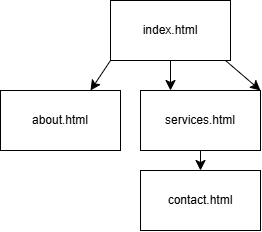

The diagram above was exported from draw.io. Its source (the exported page's mxGraphModel, read from the mxfile embedded in the PNG):
<mxGraphModel dx="709" dy="684" grid="1" gridSize="10" guides="1" tooltips="1" connect="1" arrows="1" fold="1" page="1" pageScale="1" pageWidth="850" pageHeight="1100" math="0" shadow="0">
  <root>
    <mxCell id="0" />
    <mxCell id="1" parent="0" />
    <mxCell id="-AuwwLjRysTSDzzfq3oi-1" parent="1" style="whiteSpace=wrap;html=1;" value="index.html" vertex="1">
      <mxGeometry height="60" width="120" x="310" y="320" as="geometry" />
    </mxCell>
    <mxCell id="-AuwwLjRysTSDzzfq3oi-2" parent="1" style="whiteSpace=wrap;html=1;" value="about.html" vertex="1">
      <mxGeometry height="60" width="120" x="200" y="410" as="geometry" />
    </mxCell>
    <mxCell id="-AuwwLjRysTSDzzfq3oi-3" parent="1" style="whiteSpace=wrap;html=1;" value="services.html" vertex="1">
      <mxGeometry height="60" width="120" x="340" y="410" as="geometry" />
    </mxCell>
    <mxCell id="-AuwwLjRysTSDzzfq3oi-4" parent="1" style="whiteSpace=wrap;html=1;" value="contact.html" vertex="1">
      <mxGeometry height="60" width="120" x="340" y="490" as="geometry" />
    </mxCell>
    <mxCell id="-AuwwLjRysTSDzzfq3oi-5" edge="1" parent="1" source="-AuwwLjRysTSDzzfq3oi-1" style="edgeStyle=none;orthogonalLoop=1;jettySize=auto;html=1;rounded=0;fontSize=12;startSize=8;endSize=8;curved=1;exitX=0.5;exitY=1;exitDx=0;exitDy=0;entryX=0.25;entryY=0;entryDx=0;entryDy=0;" target="-AuwwLjRysTSDzzfq3oi-3" value="">
      <mxGeometry relative="1" width="140" as="geometry">
        <Array as="points" />
        <mxPoint x="300" y="390" as="sourcePoint" />
        <mxPoint x="440" y="390" as="targetPoint" />
      </mxGeometry>
    </mxCell>
    <mxCell id="-AuwwLjRysTSDzzfq3oi-6" edge="1" parent="1" style="edgeStyle=none;orthogonalLoop=1;jettySize=auto;html=1;rounded=0;fontSize=12;startSize=8;endSize=8;curved=1;entryX=1;entryY=0;entryDx=0;entryDy=0;" target="-AuwwLjRysTSDzzfq3oi-3" value="">
      <mxGeometry relative="1" width="140" as="geometry">
        <Array as="points" />
        <mxPoint x="425" y="380" as="sourcePoint" />
        <mxPoint x="565" y="380" as="targetPoint" />
      </mxGeometry>
    </mxCell>
    <mxCell id="-AuwwLjRysTSDzzfq3oi-7" edge="1" parent="1" source="-AuwwLjRysTSDzzfq3oi-1" style="edgeStyle=none;orthogonalLoop=1;jettySize=auto;html=1;rounded=0;fontSize=12;startSize=8;endSize=8;curved=1;exitX=0;exitY=1;exitDx=0;exitDy=0;entryX=0.75;entryY=0;entryDx=0;entryDy=0;" target="-AuwwLjRysTSDzzfq3oi-2" value="">
      <mxGeometry relative="1" width="140" as="geometry">
        <Array as="points" />
        <mxPoint x="150" y="360" as="sourcePoint" />
        <mxPoint x="290" y="360" as="targetPoint" />
      </mxGeometry>
    </mxCell>
    <mxCell id="-AuwwLjRysTSDzzfq3oi-8" edge="1" parent="1" source="-AuwwLjRysTSDzzfq3oi-3" style="edgeStyle=none;orthogonalLoop=1;jettySize=auto;html=1;rounded=0;fontSize=12;startSize=8;endSize=8;curved=1;exitX=0.5;exitY=1;exitDx=0;exitDy=0;entryX=0.5;entryY=0;entryDx=0;entryDy=0;" target="-AuwwLjRysTSDzzfq3oi-4" value="">
      <mxGeometry relative="1" width="140" as="geometry">
        <Array as="points" />
        <mxPoint x="390" y="469" as="sourcePoint" />
        <mxPoint x="530" y="469" as="targetPoint" />
      </mxGeometry>
    </mxCell>
  </root>
</mxGraphModel>